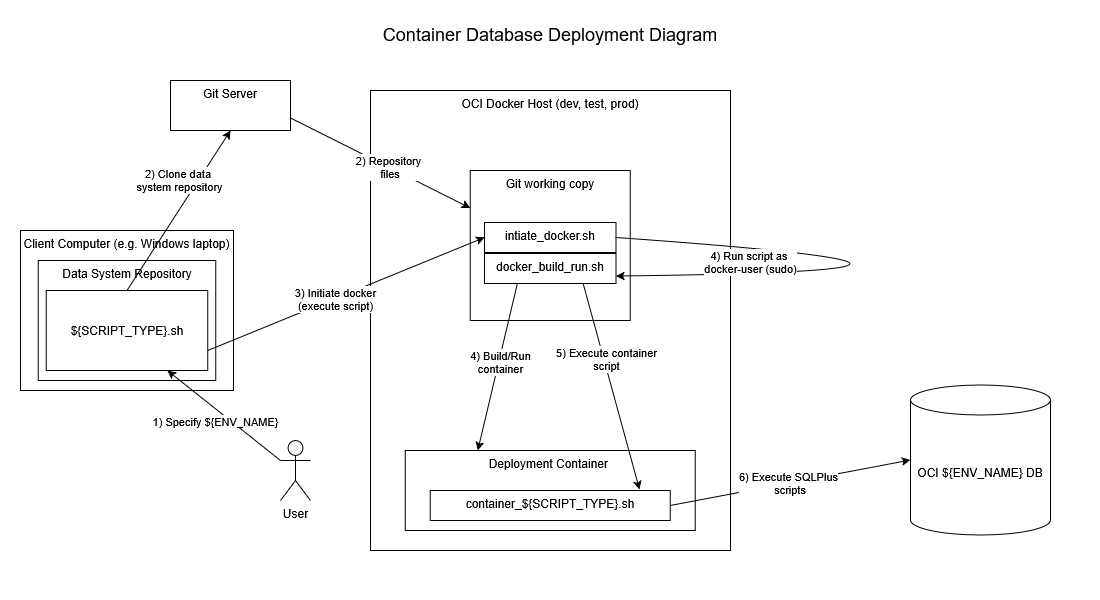

The diagram above was exported from draw.io. Its source (the exported page's mxGraphModel, read from the mxfile embedded in the PNG):
<mxGraphModel dx="1554" dy="822" grid="1" gridSize="10" guides="1" tooltips="1" connect="1" arrows="1" fold="1" page="1" pageScale="1" pageWidth="1100" pageHeight="600" math="0" shadow="0">
  <root>
    <mxCell id="0" />
    <mxCell id="1" parent="0" />
    <mxCell id="m3ywG3zxG51LFpHeeQUq-2" parent="1" style="rounded=0;whiteSpace=wrap;html=1;verticalAlign=top;" value="OCI Docker Host (dev, test, prod)&lt;div&gt;&lt;br&gt;&lt;/div&gt;&lt;div&gt;&lt;br&gt;&lt;/div&gt;" vertex="1">
      <mxGeometry height="460" width="360" x="370" y="90" as="geometry" />
    </mxCell>
    <mxCell id="m3ywG3zxG51LFpHeeQUq-3" parent="1" style="rounded=0;whiteSpace=wrap;html=1;verticalAlign=top;" value="Client Computer (e.g. Windows laptop)" vertex="1">
      <mxGeometry height="160" width="213" x="20" y="230" as="geometry" />
    </mxCell>
    <mxCell id="m3ywG3zxG51LFpHeeQUq-4" parent="1" style="rounded=0;whiteSpace=wrap;html=1;verticalAlign=top;" value="Data System Repository" vertex="1">
      <mxGeometry height="120" width="177.5" x="37.75" y="260" as="geometry" />
    </mxCell>
    <mxCell id="xqHPgo2YLqQgxxea8p6s-2" edge="1" parent="1" source="m3ywG3zxG51LFpHeeQUq-1" style="endArrow=classic;html=1;rounded=0;entryX=0.5;entryY=1;entryDx=0;entryDy=0;exitX=0.5;exitY=0;exitDx=0;exitDy=0;" target="xqHPgo2YLqQgxxea8p6s-5" value="">
      <mxGeometry height="50" relative="1" width="50" as="geometry">
        <mxPoint x="530" y="620" as="sourcePoint" />
        <mxPoint x="580" y="570" as="targetPoint" />
      </mxGeometry>
    </mxCell>
    <mxCell id="xqHPgo2YLqQgxxea8p6s-3" connectable="0" parent="xqHPgo2YLqQgxxea8p6s-2" style="edgeLabel;html=1;align=center;verticalAlign=middle;resizable=0;points=[];" value="2) Clone data&amp;nbsp;&lt;div&gt;system repository&lt;/div&gt;" vertex="1">
      <mxGeometry relative="1" x="-0.0468" y="1" as="geometry">
        <mxPoint x="3" y="-34" as="offset" />
      </mxGeometry>
    </mxCell>
    <mxCell id="m3ywG3zxG51LFpHeeQUq-1" parent="1" style="rounded=0;whiteSpace=wrap;html=1;" value="${SCRIPT_TYPE}.sh" vertex="1">
      <mxGeometry height="80" width="161.5" x="45.75" y="290" as="geometry" />
    </mxCell>
    <mxCell id="xqHPgo2YLqQgxxea8p6s-5" parent="1" style="rounded=0;whiteSpace=wrap;html=1;verticalAlign=top;" value="Git Server" vertex="1">
      <mxGeometry height="50" width="120" x="170" y="80" as="geometry" />
    </mxCell>
    <mxCell id="xqHPgo2YLqQgxxea8p6s-6" edge="1" parent="1" source="xqHPgo2YLqQgxxea8p6s-8" style="endArrow=none;startArrow=classic;html=1;rounded=0;entryX=1;entryY=0.75;entryDx=0;entryDy=0;exitX=0;exitY=0.25;exitDx=0;exitDy=0;endFill=0;" target="xqHPgo2YLqQgxxea8p6s-5" value="">
      <mxGeometry height="50" relative="1" width="50" as="geometry">
        <mxPoint x="530" y="620" as="sourcePoint" />
        <mxPoint x="580" y="570" as="targetPoint" />
      </mxGeometry>
    </mxCell>
    <mxCell id="xqHPgo2YLqQgxxea8p6s-7" connectable="0" parent="xqHPgo2YLqQgxxea8p6s-6" style="edgeLabel;html=1;align=center;verticalAlign=middle;resizable=0;points=[];" value="2) Repository&lt;div&gt;&amp;nbsp;files&lt;/div&gt;" vertex="1">
      <mxGeometry relative="1" x="-0.0807" as="geometry">
        <mxPoint as="offset" />
      </mxGeometry>
    </mxCell>
    <mxCell id="xqHPgo2YLqQgxxea8p6s-8" parent="1" style="rounded=0;whiteSpace=wrap;html=1;verticalAlign=top;" value="&lt;div&gt;&lt;span style=&quot;background-color: transparent; color: light-dark(rgb(0, 0, 0), rgb(255, 255, 255));&quot;&gt;Git working copy&lt;/span&gt;&lt;/div&gt;" vertex="1">
      <mxGeometry height="150" width="160" x="469.75" y="170" as="geometry" />
    </mxCell>
    <mxCell id="xqHPgo2YLqQgxxea8p6s-11" edge="1" parent="1" source="m3ywG3zxG51LFpHeeQUq-1" style="endArrow=classic;html=1;rounded=0;entryX=0;entryY=0.5;entryDx=0;entryDy=0;exitX=1;exitY=0.75;exitDx=0;exitDy=0;" target="xqHPgo2YLqQgxxea8p6s-13" value="">
      <mxGeometry height="50" relative="1" width="50" as="geometry">
        <mxPoint x="530" y="620" as="sourcePoint" />
        <mxPoint x="580" y="570" as="targetPoint" />
      </mxGeometry>
    </mxCell>
    <mxCell id="xqHPgo2YLqQgxxea8p6s-12" connectable="0" parent="xqHPgo2YLqQgxxea8p6s-11" style="edgeLabel;html=1;align=center;verticalAlign=middle;resizable=0;points=[];" value="3) Initiate docker&lt;div&gt;(execute script)&lt;/div&gt;" vertex="1">
      <mxGeometry relative="1" x="-0.0831" as="geometry">
        <mxPoint as="offset" />
      </mxGeometry>
    </mxCell>
    <mxCell id="xqHPgo2YLqQgxxea8p6s-13" parent="1" style="rounded=0;whiteSpace=wrap;html=1;verticalAlign=top;" value="intiate_docker.sh" vertex="1">
      <mxGeometry height="30" width="131.5" x="484" y="222" as="geometry" />
    </mxCell>
    <mxCell id="xqHPgo2YLqQgxxea8p6s-14" parent="1" style="rounded=0;whiteSpace=wrap;html=1;verticalAlign=top;" value="docker_build_run.sh" vertex="1">
      <mxGeometry height="30" width="131.5" x="484" y="253" as="geometry" />
    </mxCell>
    <mxCell id="xqHPgo2YLqQgxxea8p6s-15" edge="1" parent="1" source="xqHPgo2YLqQgxxea8p6s-13" style="endArrow=classic;html=1;rounded=0;exitX=1;exitY=0.5;exitDx=0;exitDy=0;curved=1;entryX=1;entryY=0.75;entryDx=0;entryDy=0;" target="xqHPgo2YLqQgxxea8p6s-14" value="">
      <mxGeometry height="50" relative="1" width="50" as="geometry">
        <Array as="points">
          <mxPoint x="1080" y="270" />
        </Array>
        <mxPoint x="530" y="620" as="sourcePoint" />
        <mxPoint x="656" y="290" as="targetPoint" />
      </mxGeometry>
    </mxCell>
    <mxCell id="xqHPgo2YLqQgxxea8p6s-16" connectable="0" parent="xqHPgo2YLqQgxxea8p6s-15" style="edgeLabel;html=1;align=center;verticalAlign=middle;resizable=0;points=[];" value="4) Run script as&amp;nbsp;&lt;div&gt;docker-user (sudo)&lt;/div&gt;" vertex="1">
      <mxGeometry relative="1" x="-0.5015" y="-8" as="geometry">
        <mxPoint x="-97" as="offset" />
      </mxGeometry>
    </mxCell>
    <mxCell id="xqHPgo2YLqQgxxea8p6s-17" parent="1" style="rounded=0;whiteSpace=wrap;html=1;verticalAlign=top;" value="&lt;div&gt;&lt;span style=&quot;background-color: transparent; color: light-dark(rgb(0, 0, 0), rgb(255, 255, 255));&quot;&gt;Deployment Container&amp;nbsp;&lt;/span&gt;&lt;/div&gt;" vertex="1">
      <mxGeometry height="80" width="290" x="404.75" y="450" as="geometry" />
    </mxCell>
    <mxCell id="xqHPgo2YLqQgxxea8p6s-18" edge="1" parent="1" source="xqHPgo2YLqQgxxea8p6s-14" style="endArrow=classic;html=1;rounded=0;exitX=0.25;exitY=1;exitDx=0;exitDy=0;entryX=0.25;entryY=0;entryDx=0;entryDy=0;" target="xqHPgo2YLqQgxxea8p6s-17" value="">
      <mxGeometry height="50" relative="1" width="50" as="geometry">
        <mxPoint x="220.21" y="470" as="sourcePoint" />
        <mxPoint x="593.21" y="410" as="targetPoint" />
      </mxGeometry>
    </mxCell>
    <mxCell id="xqHPgo2YLqQgxxea8p6s-19" connectable="0" parent="xqHPgo2YLqQgxxea8p6s-18" style="edgeLabel;html=1;align=center;verticalAlign=middle;resizable=0;points=[];" value="4) Build/Run&lt;div&gt;container&lt;/div&gt;" vertex="1">
      <mxGeometry relative="1" x="0.0005" y="3" as="geometry">
        <mxPoint y="-6" as="offset" />
      </mxGeometry>
    </mxCell>
    <mxCell id="xqHPgo2YLqQgxxea8p6s-20" edge="1" parent="1" source="xqHPgo2YLqQgxxea8p6s-14" style="endArrow=classic;html=1;rounded=0;exitX=0.75;exitY=1;exitDx=0;exitDy=0;entryX=0.872;entryY=-0.033;entryDx=0;entryDy=0;entryPerimeter=0;" target="xqHPgo2YLqQgxxea8p6s-22" value="">
      <mxGeometry height="50" relative="1" width="50" as="geometry">
        <mxPoint x="220.21" y="470" as="sourcePoint" />
        <mxPoint x="527.21" y="490" as="targetPoint" />
      </mxGeometry>
    </mxCell>
    <mxCell id="xqHPgo2YLqQgxxea8p6s-21" connectable="0" parent="xqHPgo2YLqQgxxea8p6s-20" style="edgeLabel;html=1;align=center;verticalAlign=middle;resizable=0;points=[];" value="5) Execute container&lt;div&gt;&lt;span style=&quot;background-color: light-dark(#ffffff, var(--ge-dark-color, #121212)); color: light-dark(rgb(0, 0, 0), rgb(255, 255, 255));&quot;&gt;script&lt;/span&gt;&lt;/div&gt;" vertex="1">
      <mxGeometry relative="1" x="-0.2105" y="1" as="geometry">
        <mxPoint y="-5" as="offset" />
      </mxGeometry>
    </mxCell>
    <mxCell id="xqHPgo2YLqQgxxea8p6s-22" parent="1" style="rounded=0;whiteSpace=wrap;html=1;verticalAlign=top;" value="container_${SCRIPT_TYPE}.sh" vertex="1">
      <mxGeometry height="30" width="240" x="429.75" y="490" as="geometry" />
    </mxCell>
    <mxCell id="xqHPgo2YLqQgxxea8p6s-23" parent="1" style="shape=cylinder3;whiteSpace=wrap;html=1;boundedLbl=1;backgroundOutline=1;size=15;" value="OCI ${ENV_NAME} DB" vertex="1">
      <mxGeometry height="150" width="140" x="910" y="384.5" as="geometry" />
    </mxCell>
    <mxCell id="xqHPgo2YLqQgxxea8p6s-24" edge="1" parent="1" source="xqHPgo2YLqQgxxea8p6s-22" style="endArrow=classic;html=1;rounded=0;entryX=0;entryY=0.5;entryDx=0;entryDy=0;entryPerimeter=0;exitX=1;exitY=0.5;exitDx=0;exitDy=0;" target="xqHPgo2YLqQgxxea8p6s-23" value="">
      <mxGeometry height="50" relative="1" width="50" as="geometry">
        <mxPoint x="250" y="470" as="sourcePoint" />
        <mxPoint x="300" y="420" as="targetPoint" />
      </mxGeometry>
    </mxCell>
    <mxCell id="xqHPgo2YLqQgxxea8p6s-25" connectable="0" parent="xqHPgo2YLqQgxxea8p6s-24" style="edgeLabel;html=1;align=center;verticalAlign=middle;resizable=0;points=[];" value="6) Execute SQLPlus&lt;div&gt;&amp;nbsp;scripts&lt;/div&gt;" vertex="1">
      <mxGeometry relative="1" x="-0.0219" as="geometry">
        <mxPoint as="offset" />
      </mxGeometry>
    </mxCell>
    <UserObject label="Container Database Deployment Diagram" link="LHP_docker_DB_deployment_diagram.drawio" id="xqHPgo2YLqQgxxea8p6s-26">
      <mxCell parent="1" style="text;whiteSpace=wrap;align=center;fontSize=18;" vertex="1">
        <mxGeometry height="40" width="1100" y="17" as="geometry" />
      </mxCell>
    </UserObject>
    <mxCell id="4cox58JU91g2Krtaamnl-1" parent="1" style="shape=umlActor;verticalLabelPosition=bottom;verticalAlign=top;html=1;outlineConnect=0;" value="User" vertex="1">
      <mxGeometry height="60" width="30" x="280" y="440" as="geometry" />
    </mxCell>
    <mxCell id="4cox58JU91g2Krtaamnl-2" edge="1" parent="1" source="4cox58JU91g2Krtaamnl-1" style="endArrow=classic;html=1;rounded=0;exitX=0;exitY=0.3333333333333333;exitDx=0;exitDy=0;exitPerimeter=0;entryX=0.75;entryY=1;entryDx=0;entryDy=0;" target="m3ywG3zxG51LFpHeeQUq-1" value="">
      <mxGeometry height="50" relative="1" width="50" as="geometry">
        <mxPoint x="530" y="620" as="sourcePoint" />
        <mxPoint x="580" y="570" as="targetPoint" />
      </mxGeometry>
    </mxCell>
    <mxCell id="4cox58JU91g2Krtaamnl-3" connectable="0" parent="4cox58JU91g2Krtaamnl-2" style="edgeLabel;html=1;align=center;verticalAlign=middle;resizable=0;points=[];" value="1) Specify ${ENV_NAME}" vertex="1">
      <mxGeometry relative="1" x="-0.3912" y="1" as="geometry">
        <mxPoint x="-30" y="-13" as="offset" />
      </mxGeometry>
    </mxCell>
  </root>
</mxGraphModel>